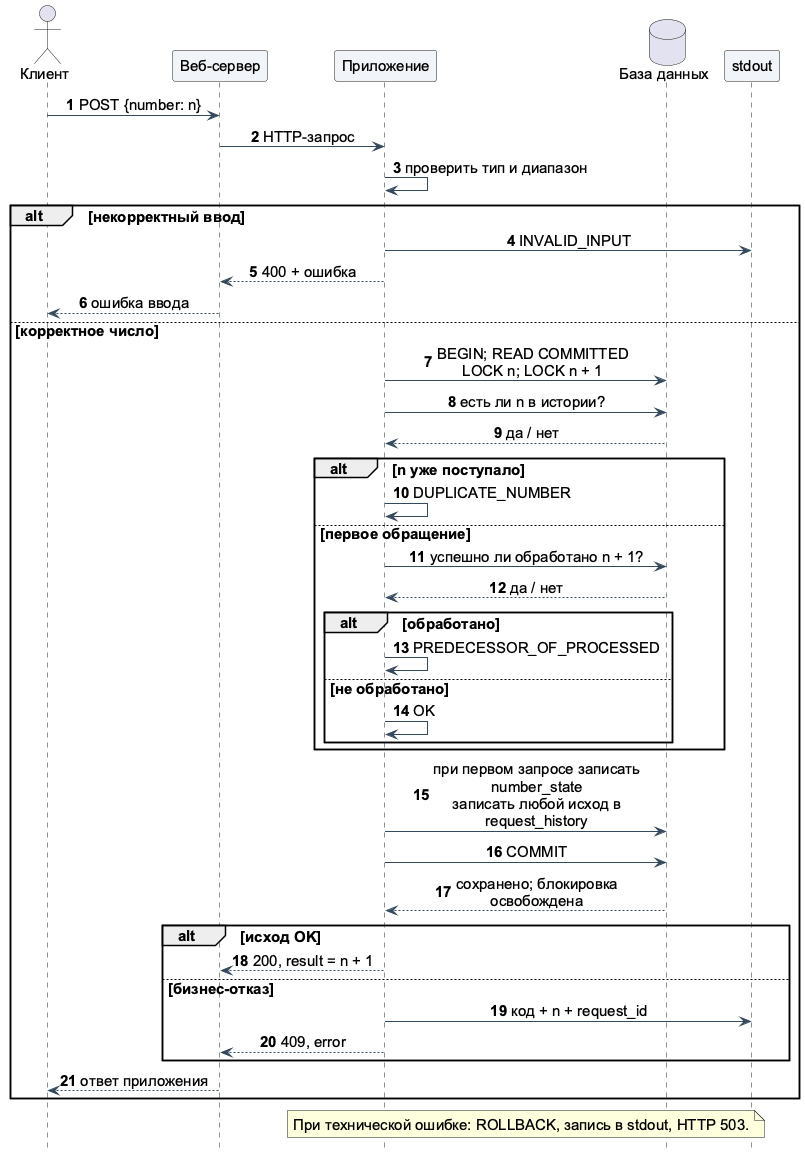

The diagram above was rendered by PlantUML. Its source (embedded in the PNG):
@startuml
skinparam defaultFontName "Arial"
skinparam defaultFontSize 15
skinparam shadowing false
skinparam backgroundColor white
skinparam ArrowColor #34495E
skinparam componentBackgroundColor #F1F5F9
skinparam ParticipantBackgroundColor #F1F5F9
skinparam sequenceMessageAlign center
skinparam maxMessageSize 250
hide footbox
autonumber
actor "Клиент" as C
participant "Веб-сервер" as W
participant "Приложение" as A
database "База данных" as D
participant "stdout" as L
C -> W : POST {number: n}
W -> A : HTTP-запрос
A -> A : проверить тип и диапазон
alt некорректный ввод
 A -> L : INVALID_INPUT
 A --> W : 400 + ошибка
 W --> C : ошибка ввода
else корректное число
 A -> D : BEGIN; READ COMMITTED\nLOCK n; LOCK n + 1
 A -> D : есть ли n в истории?
 D --> A : да / нет
 alt n уже поступало
  A -> A : DUPLICATE_NUMBER
 else первое обращение
  A -> D : успешно ли обработано n + 1?
  D --> A : да / нет
  alt обработано
   A -> A : PREDECESSOR_OF_PROCESSED
  else не обработано
   A -> A : OK
  end
 end
 A -> D : при первом запросе записать number_state\nзаписать любой исход в request_history
 A -> D : COMMIT
 D --> A : сохранено; блокировка освобождена
 alt исход OK
  A --> W : 200, result = n + 1
 else бизнес-отказ
  A -> L : код + n + request_id
  A --> W : 409, error
 end
 W --> C : ответ приложения
end
note over A,D
При технической ошибке: ROLLBACK, запись в stdout, HTTP 503.
end note
@enduml